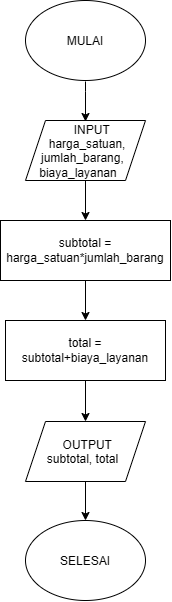

The diagram above was exported from draw.io. Its source (the exported page's mxGraphModel, read from the mxfile embedded in the PNG):
<mxGraphModel dx="774" dy="513" grid="1" gridSize="10" guides="1" tooltips="1" connect="1" arrows="1" fold="1" page="1" pageScale="1" pageWidth="827" pageHeight="1169" math="0" shadow="0">
  <root>
    <mxCell id="0" />
    <mxCell id="1" parent="0" />
    <mxCell id="CeBOCVO4eq1ZkA8TqoZw-1" parent="1" style="ellipse;whiteSpace=wrap;html=1;shapeInside=1;" value="MULAI" vertex="1">
      <mxGeometry height="80" width="120" x="330" y="20" as="geometry" />
    </mxCell>
    <mxCell id="CeBOCVO4eq1ZkA8TqoZw-2" parent="1" style="shape=parallelogram;perimeter=parallelogramPerimeter;whiteSpace=wrap;html=1;shapeInside=1;fixedSize=1;" value="INPUT harga_satuan, jumlah_barang, biaya_layanan" vertex="1">
      <mxGeometry height="60" width="120" x="330" y="140" as="geometry" />
    </mxCell>
    <mxCell id="CeBOCVO4eq1ZkA8TqoZw-3" parent="1" style="rounded=0;whiteSpace=wrap;html=1;" value="subtotal = harga_satuan*jumlah_barang" vertex="1">
      <mxGeometry height="60" width="170" x="305" y="240" as="geometry" />
    </mxCell>
    <mxCell id="CeBOCVO4eq1ZkA8TqoZw-4" parent="1" style="rounded=0;whiteSpace=wrap;html=1;" value="total = subtotal+biaya_layanan" vertex="1">
      <mxGeometry height="60" width="160" x="310" y="340" as="geometry" />
    </mxCell>
    <mxCell id="CeBOCVO4eq1ZkA8TqoZw-5" parent="1" style="shape=parallelogram;perimeter=parallelogramPerimeter;whiteSpace=wrap;html=1;shapeInside=1;fixedSize=1;" value="OUTPUT subtotal, total" vertex="1">
      <mxGeometry height="60" width="120" x="330" y="441" as="geometry" />
    </mxCell>
    <mxCell id="CeBOCVO4eq1ZkA8TqoZw-6" parent="1" style="ellipse;whiteSpace=wrap;html=1;shapeInside=1;" value="SELESAI" vertex="1">
      <mxGeometry height="80" width="120" x="330" y="540" as="geometry" />
    </mxCell>
    <mxCell id="CeBOCVO4eq1ZkA8TqoZw-7" edge="1" parent="1" style="endArrow=classic;html=1;rounded=0;exitX=0.5;exitY=1;exitDx=0;exitDy=0;entryX=0.5;entryY=0;entryDx=0;entryDy=0;" value="">
      <mxGeometry height="50" relative="1" width="50" x="-0.3623" as="geometry">
        <Array as="points">
          <mxPoint x="390" y="111" />
        </Array>
        <mxPoint x="390" y="101" as="sourcePoint" />
        <mxPoint x="390" y="141" as="targetPoint" />
      </mxGeometry>
    </mxCell>
    <mxCell id="CeBOCVO4eq1ZkA8TqoZw-9" edge="1" parent="1" source="CeBOCVO4eq1ZkA8TqoZw-2" style="endArrow=classic;html=1;rounded=0;exitX=0.5;exitY=1;exitDx=0;exitDy=0;entryX=0.5;entryY=0;entryDx=0;entryDy=0;" target="CeBOCVO4eq1ZkA8TqoZw-3" value="">
      <mxGeometry height="50" relative="1" width="50" as="geometry">
        <mxPoint x="340" y="270" as="sourcePoint" />
        <mxPoint x="390" y="220" as="targetPoint" />
      </mxGeometry>
    </mxCell>
    <mxCell id="CeBOCVO4eq1ZkA8TqoZw-10" edge="1" parent="1" source="CeBOCVO4eq1ZkA8TqoZw-3" style="endArrow=classic;html=1;rounded=0;exitX=0.5;exitY=1;exitDx=0;exitDy=0;entryX=0.5;entryY=0;entryDx=0;entryDy=0;" target="CeBOCVO4eq1ZkA8TqoZw-4" value="">
      <mxGeometry height="50" relative="1" width="50" as="geometry">
        <mxPoint x="370" y="230" as="sourcePoint" />
        <mxPoint x="420" y="180" as="targetPoint" />
      </mxGeometry>
    </mxCell>
    <mxCell id="CeBOCVO4eq1ZkA8TqoZw-11" edge="1" parent="1" source="CeBOCVO4eq1ZkA8TqoZw-4" style="endArrow=classic;html=1;rounded=0;exitX=0.5;exitY=1;exitDx=0;exitDy=0;" target="CeBOCVO4eq1ZkA8TqoZw-5" value="">
      <mxGeometry height="50" relative="1" width="50" as="geometry">
        <mxPoint x="370" y="230" as="sourcePoint" />
        <mxPoint x="420" y="180" as="targetPoint" />
      </mxGeometry>
    </mxCell>
    <mxCell id="CeBOCVO4eq1ZkA8TqoZw-12" edge="1" parent="1" source="CeBOCVO4eq1ZkA8TqoZw-5" style="endArrow=classic;html=1;rounded=0;exitX=0.5;exitY=1;exitDx=0;exitDy=0;entryX=0.5;entryY=0;entryDx=0;entryDy=0;" target="CeBOCVO4eq1ZkA8TqoZw-6" value="">
      <mxGeometry height="50" relative="1" width="50" as="geometry">
        <mxPoint x="370" y="620" as="sourcePoint" />
        <mxPoint x="420" y="570" as="targetPoint" />
      </mxGeometry>
    </mxCell>
  </root>
</mxGraphModel>